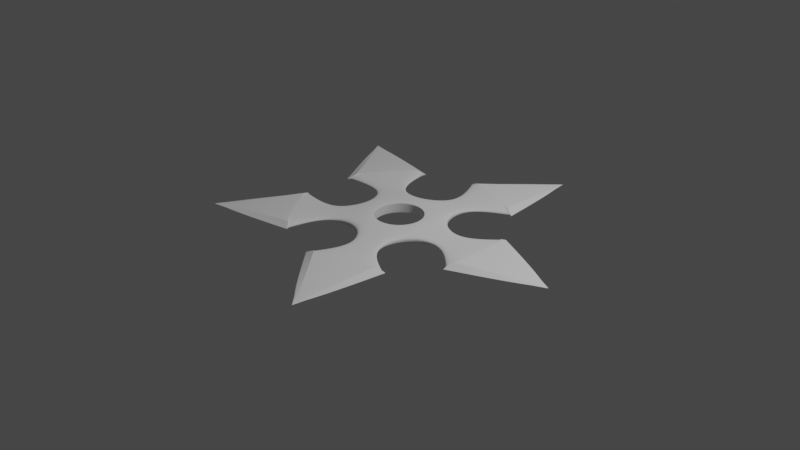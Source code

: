 # Source: shuriken-2.blend  (saved by Blender 2.83.20; exported with 4.5.12 LTS)
import bpy
from mathutils import Matrix  # noqa: F401  (used for matrix-valued properties, if any)

bpy.ops.wm.read_factory_settings(use_empty=True)
scene = bpy.context.scene
scene.name = 'Scene'

# ---- collections
col_collection = bpy.data.collections.new('Collection'); scene.collection.children.link(col_collection)

# ---- node groups
ng_auto_smooth = bpy.data.node_groups.new('Auto Smooth', 'GeometryNodeTree')
_s = ng_auto_smooth.interface.new_socket(name='Geometry', in_out='OUTPUT', socket_type='NodeSocketGeometry')
_s = ng_auto_smooth.interface.new_socket(name='Geometry', in_out='INPUT', socket_type='NodeSocketGeometry')
_s = ng_auto_smooth.interface.new_socket(name='Angle', in_out='INPUT', socket_type='NodeSocketFloat')
_s.subtype = 'ANGLE'
_s.min_value = 0.0
_s.max_value = 3.142
ng_auto_smooth.is_modifier = True
_N = ng_auto_smooth.nodes; _L = ng_auto_smooth.links
n0 = _N.new('NodeGroupOutput'); n0.name = 'Group Output'; n0.location = (480, -100)
n1 = _N.new('NodeGroupInput'); n1.name = 'Group Input'; n1.location = (-420, -300)
n2 = _N.new('NodeGroupInput'); n2.name = 'Group Input.001'; n2.location = (-60, -100)
n3 = _N.new('GeometryNodeSetShadeSmooth'); n3.name = 'Set Shade Smooth'; n3.location = (120, -100)
n3.domain = 'EDGE'
n4 = _N.new('GeometryNodeSetShadeSmooth'); n4.name = 'Set Shade Smooth.001'; n4.location = (300, -100)
n5 = _N.new('GeometryNodeInputMeshEdgeAngle'); n5.name = 'Edge Angle'; n5.location = (-420, -220)
n6 = _N.new('GeometryNodeInputEdgeSmooth'); n6.name = 'Is Edge Smooth'; n6.location = (-60, -160)
n7 = _N.new('GeometryNodeInputShadeSmooth'); n7.name = 'Is Face Smooth'; n7.location = (-240, -340)
n8 = _N.new('FunctionNodeBooleanMath'); n8.name = 'Boolean Math'; n8.location = (-60, -220)
n9 = _N.new('FunctionNodeCompare'); n9.name = 'Compare'; n9.location = (-240, -180)
n9.operation = 'LESS_EQUAL'
_L.new(n5.outputs[0], n9.inputs[0])
_L.new(n4.outputs[0], n0.inputs[0])
_L.new(n1.outputs[1], n9.inputs[1])
_L.new(n9.outputs[0], n8.inputs[0])
_L.new(n7.outputs[0], n8.inputs[1])
_L.new(n2.outputs[0], n3.inputs[0])
_L.new(n6.outputs[0], n3.inputs[1])
_L.new(n3.outputs[0], n4.inputs[0])
_L.new(n8.outputs[0], n3.inputs[2])
n0.is_active_output = True

# ---- world
world_world = bpy.data.worlds.new('World'); scene.world = world_world
world_world.use_nodes = True; world_world.node_tree.nodes.clear()
_N = world_world.node_tree.nodes; _L = world_world.node_tree.links
n0 = _N.new('ShaderNodeOutputWorld'); n0.name = 'World Output'; n0.location = (300, 300)
n1 = _N.new('ShaderNodeBackground'); n1.name = 'Background'; n1.location = (10, 300)
n1.inputs[0].default_value = (0.05088, 0.05088, 0.05088, 1.0)
_L.new(n1.outputs[0], n0.inputs[0])
n0.is_active_output = True
world_world.color = (0.05088, 0.05088, 0.05088)
world_world.use_sun_shadow = False
world_world.sun_shadow_jitter_overblur = 0.0

# ---- cameras
cam_camera = bpy.data.cameras.new('Camera')
cam_camera.clip_end = 100.0
cam_camera.ortho_scale = 7.314

# ---- lights
light_light = bpy.data.lights.new('Light', 'POINT')
light_light.transmission_factor = 0.0
light_light.energy = 1000.0
light_light.shadow_soft_size = 0.1
light_light.shadow_maximum_resolution = 0.006
light_light.use_absolute_resolution = True

# ---- meshes
me_cylinder = bpy.data.meshes.new('Cylinder')
me_cylinder.from_pydata([(0.7098, 0.07056, 0.01329), (0.7098, 0.07056, -0.01329), (0.3525, 0.000191, -0.05721), (0.3525, 0.000191, 0.05721), (0.3524, 0.2563, -0.05846), (0.3524, 0.2563, 0.05846), (1.062, 0.3396, -0.04573), (1.062, 0.3396, 0.04573), (1.116, 0.0006063, -0.04573), (1.116, 0.0006063, 0.04573), (1.062, -0.3384, -0.04573), (1.062, -0.3384, 0.04573), (1.875, 0.005015, 0.002933), (1.875, 0.005015, -0.002933), (1.878, 0.001018, -0.002933), (1.878, 0.001018, 0.002933), (1.875, -0.002983, -0.002933), (1.875, -0.002983, 0.002933), (0.3524, 0.2563, 0.0), (1.057, 0.4339, 0.0), (1.057, -0.4328, 0.0), (1.986, 0.009388, 0.0), (1.99, 0.001078, 0.0), (1.986, -0.007236, 0.0), (0.7099, -0.0698, -0.01329), (0.7099, -0.0698, 0.01329), (0.7158, 0.0003832, -0.01314), (0.7158, 0.0003832, 0.01314), (0.7069, -0.08024, 0.0), (0.7068, 0.08099, 0.0), (1.047, 0.3301, -0.04454), (1.047, -0.3289, 0.04454), (1.047, 0.3301, 0.04454), (1.099, 0.000597, 0.04453), (1.043, 0.4213, 0.0), (1.047, -0.3289, -0.04454), (1.099, 0.000597, -0.04453), (1.043, -0.4203, 0.0), (1.075, -0.3338, 0.04514), (1.128, 0.0006129, 0.04514), (1.075, 0.335, -0.04514), (1.128, 0.0006129, -0.04514), (1.075, -0.3338, -0.04514), (1.075, 0.335, 0.04514), (1.072, 0.428, 0.0), (1.072, -0.427, 0.0), (0.1522, 0.6969, 0.01329), (0.1522, 0.6969, -0.01329), (0.1088, 0.3353, -0.05721), (0.1088, 0.3353, 0.05721), (-0.1349, 0.4143, -0.05846), (-0.1349, 0.4143, 0.05846), (0.005176, 1.115, -0.04573), (0.005176, 1.115, 0.04573), (0.3442, 1.061, -0.04573), (0.3442, 1.061, 0.04573), (0.6501, 0.9057, -0.04573), (0.6501, 0.9057, 0.04573), (0.5748, 1.785, 0.002933), (0.5748, 1.785, -0.002933), (0.5795, 1.787, -0.002933), (0.5795, 1.787, 0.002933), (0.5824, 1.783, -0.002933), (0.5824, 1.783, 0.002933), (-0.1349, 0.4143, 0.0), (-0.0861, 1.139, 0.0), (0.7383, 0.8716, 0.0), (0.6048, 1.892, 0.0), (0.6139, 1.893, 0.0), (0.6206, 1.887, 0.0), (0.2857, 0.6536, -0.01329), (0.2857, 0.6536, 0.01329), (0.2208, 0.6809, -0.01314), (0.2208, 0.6809, 0.01314), (0.2948, 0.6475, 0.0), (0.1414, 0.6973, 0.0), (0.009589, 1.098, -0.04454), (0.6365, 0.8944, 0.04454), (0.009589, 1.098, 0.04454), (0.3391, 1.045, 0.04453), (-0.07854, 1.122, 0.0), (0.6365, 0.8944, -0.04454), (0.3391, 1.045, -0.04453), (0.722, 0.862, 0.0), (0.6497, 0.9194, 0.04514), (0.348, 1.073, 0.04514), (0.01356, 1.126, -0.04514), (0.348, 1.073, -0.04514), (0.6497, 0.9194, -0.04514), (0.01356, 1.126, 0.04514), (-0.07588, 1.152, 0.0), (0.7374, 0.8878, 0.0), (-0.6157, 0.3601, 0.01329), (-0.6157, 0.3601, -0.01329), (-0.2853, 0.2071, -0.05721), (-0.2853, 0.2071, 0.05721), (-0.4357, -0.0002362, -0.05846), (-0.4357, -0.0002362, 0.05846), (-1.059, 0.3494, -0.04573), (-1.059, 0.3494, 0.04573), (-0.903, 0.6553, -0.04573), (-0.903, 0.6553, 0.04573), (-0.6605, 0.8982, -0.04573), (-0.6605, 0.8982, 0.04573), (-1.52, 1.098, 0.002933), (-1.52, 1.098, -0.002933), (-1.52, 1.103, -0.002933), (-1.52, 1.103, 0.002933), (-1.515, 1.105, -0.002933), (-1.515, 1.105, 0.002933), (-0.4357, -0.0002362, 0.0), (-1.11, 0.2701, 0.0), (-0.6008, 0.9715, 0.0), (-1.612, 1.16, 0.0), (-1.611, 1.169, 0.0), (-1.603, 1.173, 0.0), (-0.5333, 0.4737, -0.01329), (-0.5333, 0.4737, 0.01329), (-0.5793, 0.4204, -0.01314), (-0.5793, 0.4204, 0.01314), (-0.5247, 0.4804, 0.0), (-0.6194, 0.3499, 0.0), (-1.041, 0.3483, -0.04454), (-0.6539, 0.8817, 0.04454), (-1.041, 0.3483, 0.04454), (-0.8895, 0.6455, 0.04453), (-1.091, 0.2719, 0.0), (-0.6539, 0.8817, -0.04454), (-0.8895, 0.6455, -0.04453), (-0.5967, 0.9531, 0.0), (-0.6736, 0.902, 0.04514), (-0.9129, 0.6625, 0.04514), (-1.066, 0.3608, -0.04514), (-0.9129, 0.6625, -0.04514), (-0.6736, 0.902, -0.04514), (-1.066, 0.3608, 0.04514), (-1.119, 0.2837, 0.0), (-0.6164, 0.9756, 0.0), (-0.5328, -0.4743, 0.01329), (-0.5328, -0.4743, -0.01329), (-0.2851, -0.2074, -0.05721), (-0.2851, -0.2074, 0.05721), (-0.1344, -0.4145, -0.05846), (-0.1344, -0.4145, 0.05846), (-0.6595, -0.8989, -0.04573), (-0.6595, -0.8989, 0.04573), (-0.9023, -0.6563, -0.04573), (-0.9023, -0.6563, 0.04573), (-1.058, -0.3506, -0.04573), (-1.058, -0.3506, 0.04573), (-1.514, -1.106, 0.002933), (-1.514, -1.106, -0.002933), (-1.519, -1.105, -0.002933), (-1.519, -1.105, 0.002933), (-1.519, -1.1, -0.002933), (-1.519, -1.1, 0.002933), (-0.1344, -0.4145, 0.0), (-0.5998, -0.9721, 0.0), (-1.11, -0.2712, 0.0), (-1.601, -1.175, 0.0), (-1.609, -1.171, 0.0), (-1.611, -1.162, 0.0), (-0.6153, -0.3608, -0.01329), (-0.6153, -0.3608, 0.01329), (-0.5789, -0.421, -0.01314), (-0.5789, -0.421, 0.01314), (-0.6191, -0.3506, 0.0), (-0.5242, -0.481, 0.0), (-0.6529, -0.8824, -0.04454), (-1.041, -0.3494, 0.04454), (-0.6529, -0.8824, 0.04454), (-0.8888, -0.6465, 0.04453), (-0.5958, -0.9536, 0.0), (-1.041, -0.3494, -0.04454), (-0.8888, -0.6465, -0.04453), (-1.091, -0.273, 0.0), (-1.066, -0.3619, 0.04514), (-0.9122, -0.6635, 0.04514), (-0.6727, -0.9028, -0.04514), (-0.9122, -0.6635, -0.04514), (-1.066, -0.3619, -0.04514), (-0.6727, -0.9028, 0.04514), (-0.6155, -0.9762, 0.0), (-1.118, -0.2848, 0.0), (0.2864, -0.6533, 0.01329), (0.2864, -0.6533, -0.01329), (0.1091, -0.3352, -0.05721), (0.1091, -0.3352, 0.05721), (0.3526, -0.2559, -0.05846), (0.3526, -0.2559, 0.05846), (0.6511, -0.905, -0.04573), (0.6511, -0.905, 0.04573), (0.3454, -1.061, -0.04573), (0.3454, -1.061, 0.04573), (0.006387, -1.115, -0.04573), (0.006387, -1.115, 0.04573), (0.5843, -1.782, 0.002933), (0.5843, -1.782, -0.002933), (0.5814, -1.786, -0.002933), (0.5814, -1.786, 0.002933), (0.5767, -1.785, -0.002933), (0.5767, -1.785, 0.002933), (0.3526, -0.2559, 0.0), (0.7391, -0.8709, 0.0), (-0.08499, -1.139, 0.0), (0.6227, -1.886, 0.0), (0.616, -1.892, 0.0), (0.6069, -1.891, 0.0), (0.153, -0.6967, -0.01329), (0.153, -0.6967, 0.01329), (0.2216, -0.6806, -0.01314), (0.2216, -0.6806, 0.01314), (0.1421, -0.6971, 0.0), (0.2954, -0.6472, 0.0), (0.6374, -0.8937, -0.04454), (0.01078, -1.098, 0.04454), (0.6374, -0.8937, 0.04454), (0.3402, -1.045, 0.04453), (0.7228, -0.8613, 0.0), (0.01078, -1.098, -0.04454), (0.3402, -1.045, -0.04453), (-0.07745, -1.122, 0.0), (0.01478, -1.126, 0.04514), (0.3492, -1.073, 0.04514), (0.6507, -0.9187, -0.04514), (0.3492, -1.073, -0.04514), (0.01478, -1.126, -0.04514), (0.6507, -0.9187, 0.04514), (0.7382, -0.887, 0.0), (-0.07476, -1.152, 0.0), (0.2185, 0.159, -0.04936), (0.2263, 0.1646, -0.05846), (0.2208, 0.1606, -0.05579), (0.2263, 0.1646, 0.05846), (0.2185, 0.159, 0.04936), (0.2208, 0.1606, 0.05579), (0.2798, 0.0001516, -0.05831), (0.2702, 0.0001464, -0.04936), (0.273, 0.0001479, -0.05575), (0.2702, 0.0001464, 0.04936), (0.2798, 0.0001516, 0.05831), (0.273, 0.0001479, 0.05575), (-0.08365, 0.257, -0.04936), (-0.08661, 0.2661, -0.05846), (-0.08452, 0.2596, -0.05579), (-0.08661, 0.2661, 0.05846), (-0.08365, 0.257, 0.04936), (-0.08452, 0.2596, 0.05579), (0.08632, 0.2662, -0.05831), (0.08337, 0.2571, -0.04936), (0.08423, 0.2597, -0.05575), (0.08337, 0.2571, 0.04936), (0.08632, 0.2662, 0.05831), (0.08423, 0.2597, 0.05575), (-0.2702, -0.0001464, -0.04936), (-0.2798, -0.0001516, -0.05846), (-0.273, -0.0001479, -0.05579), (-0.2798, -0.0001516, 0.05846), (-0.2702, -0.0001464, 0.04936), (-0.273, -0.0001479, 0.05579), (-0.2265, 0.1643, -0.05831), (-0.2187, 0.1587, -0.04936), (-0.221, 0.1604, -0.05575), (-0.2187, 0.1587, 0.04936), (-0.2265, 0.1643, 0.05831), (-0.221, 0.1604, 0.05575), (-0.08337, -0.2571, -0.04936), (-0.08632, -0.2662, -0.05846), (-0.08423, -0.2597, -0.05579), (-0.08632, -0.2662, 0.05846), (-0.08337, -0.2571, 0.04936), (-0.08423, -0.2597, 0.05579), (-0.2263, -0.1646, -0.05831), (-0.2185, -0.159, -0.04936), (-0.2208, -0.1606, -0.05575), (-0.2185, -0.159, 0.04936), (-0.2263, -0.1646, 0.05831), (-0.2208, -0.1606, 0.05575), (0.2265, -0.1643, -0.05846), (0.2187, -0.1587, -0.04936), (0.221, -0.1604, -0.05579), (0.2187, -0.1587, 0.04936), (0.2265, -0.1643, 0.05846), (0.221, -0.1604, 0.05579), (0.08661, -0.2661, -0.05831), (0.08365, -0.257, -0.04936), (0.08452, -0.2596, -0.05575), (0.08365, -0.257, 0.04936), (0.08661, -0.2661, 0.05831), (0.08452, -0.2596, 0.05575)], [], [(34, 32, 7, 19), (41, 40, 13, 14), (39, 38, 17, 15), (28, 25, 189, 202), (32, 33, 9, 7), (35, 36, 8, 10), (2, 4, 1, 26), (231, 248, 48, 4), (33, 31, 11, 9), (249, 251, 246, 242), (240, 282, 189, 3), (252, 233, 5, 49), (21, 12, 15, 22), (22, 15, 17, 23), (45, 42, 16, 23), (42, 41, 14, 16), (43, 39, 15, 12), (44, 43, 12, 21), (40, 44, 21, 13), (38, 45, 23, 17), (14, 22, 23, 16), (13, 21, 22, 14), (24, 28, 202, 188), (30, 34, 19, 6), (36, 30, 6, 8), (4, 18, 29, 1), (35, 37, 28, 24), (3, 189, 25, 27), (188, 2, 26, 24), (5, 3, 27, 0), (37, 31, 25, 28), (18, 5, 0, 29), (20, 11, 31, 37), (10, 20, 37, 35), (26, 1, 30, 36), (1, 29, 34, 30), (27, 25, 31, 33), (24, 26, 36, 35), (0, 27, 33, 32), (29, 0, 32, 34), (11, 20, 45, 38), (6, 19, 44, 40), (19, 7, 43, 44), (7, 9, 39, 43), (10, 8, 41, 42), (20, 10, 42, 45), (9, 11, 38, 39), (8, 6, 40, 41), (80, 78, 53, 65), (87, 86, 59, 60), (85, 84, 63, 61), (74, 71, 5, 18), (78, 79, 55, 53), (81, 82, 54, 56), (48, 50, 47, 72), (243, 260, 94, 50), (79, 77, 57, 55), (279, 281, 239, 237), (230, 234, 251, 249), (264, 245, 51, 95), (67, 58, 61, 68), (68, 61, 63, 69), (91, 88, 62, 69), (88, 87, 60, 62), (89, 85, 61, 58), (90, 89, 58, 67), (86, 90, 67, 59), (84, 91, 69, 63), (60, 68, 69, 62), (59, 67, 68, 60), (70, 74, 18, 4), (76, 80, 65, 52), (82, 76, 52, 54), (50, 64, 75, 47), (81, 83, 74, 70), (49, 5, 71, 73), (4, 48, 72, 70), (51, 49, 73, 46), (83, 77, 71, 74), (64, 51, 46, 75), (66, 57, 77, 83), (56, 66, 83, 81), (72, 47, 76, 82), (47, 75, 80, 76), (73, 71, 77, 79), (70, 72, 82, 81), (46, 73, 79, 78), (75, 46, 78, 80), (57, 66, 91, 84), (52, 65, 90, 86), (65, 53, 89, 90), (53, 55, 85, 89), (56, 54, 87, 88), (66, 56, 88, 91), (55, 57, 84, 85), (54, 52, 86, 87), (126, 124, 99, 111), (133, 132, 105, 106), (131, 130, 109, 107), (120, 117, 51, 64), (124, 125, 101, 99), (127, 128, 100, 102), (94, 96, 93, 118), (255, 272, 140, 96), (125, 123, 103, 101), (261, 263, 258, 254), (242, 246, 263, 261), (276, 257, 97, 141), (113, 104, 107, 114), (114, 107, 109, 115), (137, 134, 108, 115), (134, 133, 106, 108), (135, 131, 107, 104), (136, 135, 104, 113), (132, 136, 113, 105), (130, 137, 115, 109), (106, 114, 115, 108), (105, 113, 114, 106), (116, 120, 64, 50), (122, 126, 111, 98), (128, 122, 98, 100), (96, 110, 121, 93), (127, 129, 120, 116), (95, 51, 117, 119), (50, 94, 118, 116), (97, 95, 119, 92), (129, 123, 117, 120), (110, 97, 92, 121), (112, 103, 123, 129), (102, 112, 129, 127), (118, 93, 122, 128), (93, 121, 126, 122), (119, 117, 123, 125), (116, 118, 128, 127), (92, 119, 125, 124), (121, 92, 124, 126), (103, 112, 137, 130), (98, 111, 136, 132), (111, 99, 135, 136), (99, 101, 131, 135), (102, 100, 133, 134), (112, 102, 134, 137), (101, 103, 130, 131), (100, 98, 132, 133), (172, 170, 145, 157), (179, 178, 151, 152), (177, 176, 155, 153), (166, 163, 97, 110), (170, 171, 147, 145), (173, 174, 146, 148), (140, 142, 139, 164), (267, 284, 186, 142), (171, 169, 149, 147), (273, 275, 270, 266), (254, 258, 275, 273), (288, 269, 143, 187), (159, 150, 153, 160), (160, 153, 155, 161), (183, 180, 154, 161), (180, 179, 152, 154), (181, 177, 153, 150), (182, 181, 150, 159), (178, 182, 159, 151), (176, 183, 161, 155), (152, 160, 161, 154), (151, 159, 160, 152), (162, 166, 110, 96), (168, 172, 157, 144), (174, 168, 144, 146), (142, 156, 167, 139), (173, 175, 166, 162), (141, 97, 163, 165), (96, 140, 164, 162), (143, 141, 165, 138), (175, 169, 163, 166), (156, 143, 138, 167), (158, 149, 169, 175), (148, 158, 175, 173), (164, 139, 168, 174), (139, 167, 172, 168), (165, 163, 169, 171), (162, 164, 174, 173), (138, 165, 171, 170), (167, 138, 170, 172), (149, 158, 183, 176), (144, 157, 182, 178), (157, 145, 181, 182), (145, 147, 177, 181), (148, 146, 179, 180), (158, 148, 180, 183), (147, 149, 176, 177), (146, 144, 178, 179), (218, 216, 191, 203), (225, 224, 197, 198), (223, 222, 201, 199), (212, 209, 143, 156), (216, 217, 193, 191), (219, 220, 192, 194), (186, 188, 185, 210), (285, 287, 281, 279), (217, 215, 195, 193), (284, 278, 188, 186), (266, 270, 287, 285), (205, 196, 199, 206), (206, 199, 201, 207), (229, 226, 200, 207), (226, 225, 198, 200), (227, 223, 199, 196), (228, 227, 196, 205), (224, 228, 205, 197), (222, 229, 207, 201), (198, 206, 207, 200), (197, 205, 206, 198), (208, 212, 156, 142), (214, 218, 203, 190), (220, 214, 190, 192), (188, 202, 213, 185), (219, 221, 212, 208), (187, 143, 209, 211), (142, 186, 210, 208), (189, 187, 211, 184), (221, 215, 209, 212), (202, 189, 184, 213), (204, 195, 215, 221), (194, 204, 221, 219), (210, 185, 214, 220), (185, 213, 218, 214), (211, 209, 215, 217), (208, 210, 220, 219), (184, 211, 217, 216), (213, 184, 216, 218), (195, 204, 229, 222), (190, 203, 228, 224), (203, 191, 227, 228), (191, 193, 223, 227), (194, 192, 225, 226), (204, 194, 226, 229), (193, 195, 222, 223), (192, 190, 224, 225), (248, 243, 50, 48), (245, 252, 49, 51), (260, 255, 96, 94), (257, 264, 95, 97), (272, 267, 142, 140), (269, 276, 141, 143), (282, 288, 187, 189), (278, 236, 2, 188), (236, 231, 4, 2), (233, 240, 3, 5), (231, 236, 238, 232), (232, 238, 237, 230), (240, 233, 235, 241), (241, 235, 234, 239), (236, 278, 280, 238), (238, 280, 279, 237), (282, 240, 241, 283), (283, 241, 239, 281), (243, 248, 250, 244), (244, 250, 249, 242), (252, 245, 247, 253), (253, 247, 246, 251), (248, 231, 232, 250), (250, 232, 230, 249), (233, 252, 253, 235), (235, 253, 251, 234), (255, 260, 262, 256), (256, 262, 261, 254), (264, 257, 259, 265), (265, 259, 258, 263), (260, 243, 244, 262), (262, 244, 242, 261), (245, 264, 265, 247), (247, 265, 263, 246), (267, 272, 274, 268), (268, 274, 273, 266), (276, 269, 271, 277), (277, 271, 270, 275), (272, 255, 256, 274), (274, 256, 254, 273), (257, 276, 277, 259), (259, 277, 275, 258), (278, 284, 286, 280), (280, 286, 285, 279), (288, 282, 283, 289), (289, 283, 281, 287), (284, 267, 268, 286), (286, 268, 266, 285), (269, 288, 289, 271), (271, 289, 287, 270), (237, 239, 234, 230)])
me_cylinder.polygons.foreach_set('use_smooth', [True] * 290)
_k = set([(6, 19), (6, 40), (7, 19), (7, 43), (10, 20), (10, 42), (11, 38), (12, 15), (12, 43), (13, 40), (14, 22), (15, 17), (15, 22), (16, 42), (17, 38), (19, 44), (20, 45), (21, 44), (23, 45), (52, 65), (52, 86), (53, 65), (53, 89), (56, 66), (56, 88), (57, 84), (58, 61), (58, 89), (59, 86), (60, 68), (61, 63), (61, 68), (62, 88), (63, 84), (65, 90), (66, 91), (67, 90), (69, 91), (98, 111), (98, 132), (99, 111), (99, 135), (102, 112), (102, 134), (103, 130), (104, 107), (104, 135), (105, 132), (106, 114), (107, 109), (107, 114), (108, 134), (109, 130), (111, 136), (112, 137), (113, 136), (115, 137), (144, 157), (144, 178), (145, 157), (145, 181), (148, 158), (148, 180), (149, 176), (150, 153), (150, 181), (151, 178), (152, 160), (153, 155), (153, 160), (154, 180), (155, 176), (157, 182), (158, 183), (159, 182), (161, 183), (190, 203), (190, 224), (191, 203), (191, 227), (194, 204), (194, 226), (195, 222), (196, 199), (196, 227), (197, 224), (198, 206), (199, 201), (199, 206), (200, 226), (201, 222), (203, 228), (204, 229), (205, 228), (207, 229)])
me_cylinder.attributes.new('sharp_edge', 'BOOLEAN', 'EDGE').data.foreach_set('value', [ (min(e.vertices), max(e.vertices)) in _k for e in me_cylinder.edges])
_k = {(6, 19): 1.0, (17, 38): 1.0, (10, 20): 1.0, (12, 15): 1.0, (15, 17): 1.0, (13, 40): 1.0, (16, 42): 1.0, (7, 43): 1.0, (7, 19): 1.0, (11, 20): 1.0, (15, 22): 1.0, (21, 44): 1.0, (23, 45): 1.0, (11, 38): 1.0, (6, 40): 1.0, (10, 42): 1.0, (12, 43): 1.0, (19, 44): 1.0, (20, 45): 1.0, (52, 65): 1.0, (63, 84): 1.0, (56, 66): 1.0, (58, 61): 1.0, (61, 63): 1.0, (59, 86): 1.0, (62, 88): 1.0, (53, 89): 1.0, (53, 65): 1.0, (57, 66): 1.0, (61, 68): 1.0, (67, 90): 1.0, (69, 91): 1.0, (57, 84): 1.0, (52, 86): 1.0, (56, 88): 1.0, (58, 89): 1.0, (65, 90): 1.0, (66, 91): 1.0, (98, 111): 1.0, (109, 130): 1.0, (102, 112): 1.0, (104, 107): 1.0, (107, 109): 1.0, (105, 132): 1.0, (108, 134): 1.0, (99, 135): 1.0, (99, 111): 1.0, (103, 112): 1.0, (107, 114): 1.0, (113, 136): 1.0, (115, 137): 1.0, (103, 130): 1.0, (98, 132): 1.0, (102, 134): 1.0, (104, 135): 1.0, (111, 136): 1.0, (112, 137): 1.0, (144, 157): 1.0, (155, 176): 1.0, (148, 158): 1.0, (150, 153): 1.0, (153, 155): 1.0, (151, 178): 1.0, (154, 180): 1.0, (145, 181): 1.0, (145, 157): 1.0, (149, 158): 1.0, (153, 160): 1.0, (159, 182): 1.0, (161, 183): 1.0, (149, 176): 1.0, (144, 178): 1.0, (148, 180): 1.0, (150, 181): 1.0, (157, 182): 1.0, (158, 183): 1.0, (190, 203): 1.0, (201, 222): 1.0, (194, 204): 1.0, (196, 199): 1.0, (199, 201): 1.0, (197, 224): 1.0, (200, 226): 1.0, (191, 227): 1.0, (191, 203): 1.0, (195, 204): 1.0, (199, 206): 1.0, (205, 228): 1.0, (207, 229): 1.0, (195, 222): 1.0, (190, 224): 1.0, (194, 226): 1.0, (196, 227): 1.0, (203, 228): 1.0, (204, 229): 1.0}
me_cylinder.attributes.new('crease_edge', 'FLOAT', 'EDGE').data.foreach_set('value', [_k.get((min(e.vertices), max(e.vertices)), 0.0) for e in me_cylinder.edges])
_uv = me_cylinder.uv_layers.new(name='UVMap')
_uv.uv.foreach_set('vector', [0.7509, 0.75, 0.7509, 1.0, 0.75, 1.0, 0.75, 0.75, 0.9783, 0.1758, 0.99, 0.25, 0.99, 0.25, 0.9783, 0.1758, 0.4783, 0.1758, 0.4442, 0.1089, 0.4442, 0.1089, 0.4783, 0.1758, 0.625, 0.75, 0.625, 1.0, 0.6, 1.0, 0.6, 0.75, 0.4898, 0.2514, 0.4756, 0.1767, 0.4783, 0.1758, 0.49, 0.25, 0.9432, 0.108, 0.9756, 0.1767, 0.9783, 0.1758, 0.9442, 0.1089, 0.8352, 0.2223, 0.9783, 0.3242, 0.9841, 0.2871, 0.9067, 0.1991, 0.7987, 0.183, 0.8214, 0.2268, 0.8352, 0.2223, 0.8911, 0.05584, 0.4756, 0.1767, 0.4432, 0.108, 0.4442, 0.1089, 0.4783, 0.1758, 0.0, 0.0, 0.0, 0.0, 0.0, 0.0, 0.0, 0.0, 0.3214, 0.2268, 0.2987, 0.183, 0.3911, 0.05584, 0.3352, 0.2223, 0.3214, 0.2268, 0.2987, 0.183, 0.3911, 0.05584, 0.3352, 0.2223, 0.75, 0.75, 0.75, 1.0, 0.7, 1.0, 0.7, 0.75, 0.7, 0.75, 0.7, 1.0, 0.65, 1.0, 0.65, 0.75, 0.65, 0.75, 0.65, 0.5, 0.65, 0.5, 0.65, 0.75, 0.9442, 0.1089, 0.9783, 0.1758, 0.9783, 0.1758, 0.9442, 0.1089, 0.49, 0.25, 0.4783, 0.1758, 0.4783, 0.1758, 0.49, 0.25, 0.75, 0.75, 0.75, 1.0, 0.75, 1.0, 0.75, 0.75, 0.75, 0.5, 0.75, 0.75, 0.75, 0.75, 0.75, 0.5, 0.65, 1.0, 0.65, 0.75, 0.65, 0.75, 0.65, 1.0, 0.7, 0.5, 0.7, 0.75, 0.65, 0.75, 0.65, 0.5, 0.75, 0.5, 0.75, 0.75, 0.7, 0.75, 0.7, 0.5, 0.625, 0.5, 0.625, 0.75, 0.6, 0.75, 0.6, 0.5, 0.7509, 0.5, 0.7509, 0.75, 0.75, 0.75, 0.75, 0.5, 0.9756, 0.1767, 0.9898, 0.2514, 0.99, 0.25, 0.9783, 0.1758, 0.8, 0.5, 0.8, 0.75, 0.775, 0.75, 0.775, 0.5, 0.6491, 0.5, 0.6491, 0.75, 0.625, 0.75, 0.625, 0.5, 0.3352, 0.2223, 0.3911, 0.05584, 0.4176, 0.08238, 0.4067, 0.1991, 0.8911, 0.05584, 0.8352, 0.2223, 0.9067, 0.1991, 0.9176, 0.08238, 0.4783, 0.3242, 0.3352, 0.2223, 0.4067, 0.1991, 0.4841, 0.2871, 0.6491, 0.75, 0.6491, 1.0, 0.625, 1.0, 0.625, 0.75, 0.8, 0.75, 0.8, 1.0, 0.775, 1.0, 0.775, 0.75, 0.65, 0.75, 0.65, 1.0, 0.6491, 1.0, 0.6491, 0.75, 0.65, 0.5, 0.65, 0.75, 0.6491, 0.75, 0.6491, 0.5, 0.9067, 0.1991, 0.9841, 0.2871, 0.9898, 0.2514, 0.9756, 0.1767, 0.775, 0.5, 0.775, 0.75, 0.7509, 0.75, 0.7509, 0.5, 0.4067, 0.1991, 0.4176, 0.08238, 0.4432, 0.108, 0.4756, 0.1767, 0.9176, 0.08238, 0.9067, 0.1991, 0.9756, 0.1767, 0.9432, 0.108, 0.4841, 0.2871, 0.4067, 0.1991, 0.4756, 0.1767, 0.4898, 0.2514, 0.775, 0.75, 0.775, 1.0, 0.7509, 1.0, 0.7509, 0.75, 0.65, 1.0, 0.65, 0.75, 0.65, 0.75, 0.65, 1.0, 0.75, 0.5, 0.75, 0.75, 0.75, 0.75, 0.75, 0.5, 0.75, 0.75, 0.75, 1.0, 0.75, 1.0, 0.75, 0.75, 0.49, 0.25, 0.4783, 0.1758, 0.4783, 0.1758, 0.49, 0.25, 0.9442, 0.1089, 0.9783, 0.1758, 0.9783, 0.1758, 0.9442, 0.1089, 0.65, 0.75, 0.65, 0.5, 0.65, 0.5, 0.65, 0.75, 0.4783, 0.1758, 0.4442, 0.1089, 0.4442, 0.1089, 0.4783, 0.1758, 0.9783, 0.1758, 0.99, 0.25, 0.99, 0.25, 0.9783, 0.1758, 0.7509, 0.75, 0.7509, 1.0, 0.75, 1.0, 0.75, 0.75, 0.9783, 0.1758, 0.99, 0.25, 0.99, 0.25, 0.9783, 0.1758, 0.4783, 0.1758, 0.4442, 0.1089, 0.4442, 0.1089, 0.4783, 0.1758, 0.625, 0.75, 0.625, 1.0, 0.6, 1.0, 0.6, 0.75, 0.4898, 0.2514, 0.4756, 0.1767, 0.4783, 0.1758, 0.49, 0.25, 0.9432, 0.108, 0.9756, 0.1767, 0.9783, 0.1758, 0.9442, 0.1089, 0.8352, 0.2223, 0.9783, 0.3242, 0.9841, 0.2871, 0.9067, 0.1991, 0.7987, 0.183, 0.8214, 0.2268, 0.8352, 0.2223, 0.8911, 0.05584, 0.4756, 0.1767, 0.4432, 0.108, 0.4442, 0.1089, 0.4783, 0.1758, 0.0, 0.0, 0.0, 0.0, 0.0, 0.0, 0.0, 0.0, 0.0, 0.0, 0.0, 0.0, 0.0, 0.0, 0.0, 0.0, 0.3214, 0.2268, 0.2987, 0.183, 0.3911, 0.05584, 0.3352, 0.2223, 0.75, 0.75, 0.75, 1.0, 0.7, 1.0, 0.7, 0.75, 0.7, 0.75, 0.7, 1.0, 0.65, 1.0, 0.65, 0.75, 0.65, 0.75, 0.65, 0.5, 0.65, 0.5, 0.65, 0.75, 0.9442, 0.1089, 0.9783, 0.1758, 0.9783, 0.1758, 0.9442, 0.1089, 0.49, 0.25, 0.4783, 0.1758, 0.4783, 0.1758, 0.49, 0.25, 0.75, 0.75, 0.75, 1.0, 0.75, 1.0, 0.75, 0.75, 0.75, 0.5, 0.75, 0.75, 0.75, 0.75, 0.75, 0.5, 0.65, 1.0, 0.65, 0.75, 0.65, 0.75, 0.65, 1.0, 0.7, 0.5, 0.7, 0.75, 0.65, 0.75, 0.65, 0.5, 0.75, 0.5, 0.75, 0.75, 0.7, 0.75, 0.7, 0.5, 0.625, 0.5, 0.625, 0.75, 0.6, 0.75, 0.6, 0.5, 0.7509, 0.5, 0.7509, 0.75, 0.75, 0.75, 0.75, 0.5, 0.9756, 0.1767, 0.9898, 0.2514, 0.99, 0.25, 0.9783, 0.1758, 0.8, 0.5, 0.8, 0.75, 0.775, 0.75, 0.775, 0.5, 0.6491, 0.5, 0.6491, 0.75, 0.625, 0.75, 0.625, 0.5, 0.3352, 0.2223, 0.3911, 0.05584, 0.4176, 0.08238, 0.4067, 0.1991, 0.8911, 0.05584, 0.8352, 0.2223, 0.9067, 0.1991, 0.9176, 0.08238, 0.4783, 0.3242, 0.3352, 0.2223, 0.4067, 0.1991, 0.4841, 0.2871, 0.6491, 0.75, 0.6491, 1.0, 0.625, 1.0, 0.625, 0.75, 0.8, 0.75, 0.8, 1.0, 0.775, 1.0, 0.775, 0.75, 0.65, 0.75, 0.65, 1.0, 0.6491, 1.0, 0.6491, 0.75, 0.65, 0.5, 0.65, 0.75, 0.6491, 0.75, 0.6491, 0.5, 0.9067, 0.1991, 0.9841, 0.2871, 0.9898, 0.2514, 0.9756, 0.1767, 0.775, 0.5, 0.775, 0.75, 0.7509, 0.75, 0.7509, 0.5, 0.4067, 0.1991, 0.4176, 0.08238, 0.4432, 0.108, 0.4756, 0.1767, 0.9176, 0.08238, 0.9067, 0.1991, 0.9756, 0.1767, 0.9432, 0.108, 0.4841, 0.2871, 0.4067, 0.1991, 0.4756, 0.1767, 0.4898, 0.2514, 0.775, 0.75, 0.775, 1.0, 0.7509, 1.0, 0.7509, 0.75, 0.65, 1.0, 0.65, 0.75, 0.65, 0.75, 0.65, 1.0, 0.75, 0.5, 0.75, 0.75, 0.75, 0.75, 0.75, 0.5, 0.75, 0.75, 0.75, 1.0, 0.75, 1.0, 0.75, 0.75, 0.49, 0.25, 0.4783, 0.1758, 0.4783, 0.1758, 0.49, 0.25, 0.9442, 0.1089, 0.9783, 0.1758, 0.9783, 0.1758, 0.9442, 0.1089, 0.65, 0.75, 0.65, 0.5, 0.65, 0.5, 0.65, 0.75, 0.4783, 0.1758, 0.4442, 0.1089, 0.4442, 0.1089, 0.4783, 0.1758, 0.9783, 0.1758, 0.99, 0.25, 0.99, 0.25, 0.9783, 0.1758, 0.7509, 0.75, 0.7509, 1.0, 0.75, 1.0, 0.75, 0.75, 0.9783, 0.1758, 0.99, 0.25, 0.99, 0.25, 0.9783, 0.1758, 0.4783, 0.1758, 0.4442, 0.1089, 0.4442, 0.1089, 0.4783, 0.1758, 0.625, 0.75, 0.625, 1.0, 0.6, 1.0, 0.6, 0.75, 0.4898, 0.2514, 0.4756, 0.1767, 0.4783, 0.1758, 0.49, 0.25, 0.9432, 0.108, 0.9756, 0.1767, 0.9783, 0.1758, 0.9442, 0.1089, 0.8352, 0.2223, 0.9783, 0.3242, 0.9841, 0.2871, 0.9067, 0.1991, 0.7987, 0.183, 0.8214, 0.2268, 0.8352, 0.2223, 0.8911, 0.05584, 0.4756, 0.1767, 0.4432, 0.108, 0.4442, 0.1089, 0.4783, 0.1758, 0.0, 0.0, 0.0, 0.0, 0.0, 0.0, 0.0, 0.0, 0.0, 0.0, 0.0, 0.0, 0.0, 0.0, 0.0, 0.0, 0.3214, 0.2268, 0.2987, 0.183, 0.3911, 0.05584, 0.3352, 0.2223, 0.75, 0.75, 0.75, 1.0, 0.7, 1.0, 0.7, 0.75, 0.7, 0.75, 0.7, 1.0, 0.65, 1.0, 0.65, 0.75, 0.65, 0.75, 0.65, 0.5, 0.65, 0.5, 0.65, 0.75, 0.9442, 0.1089, 0.9783, 0.1758, 0.9783, 0.1758, 0.9442, 0.1089, 0.49, 0.25, 0.4783, 0.1758, 0.4783, 0.1758, 0.49, 0.25, 0.75, 0.75, 0.75, 1.0, 0.75, 1.0, 0.75, 0.75, 0.75, 0.5, 0.75, 0.75, 0.75, 0.75, 0.75, 0.5, 0.65, 1.0, 0.65, 0.75, 0.65, 0.75, 0.65, 1.0, 0.7, 0.5, 0.7, 0.75, 0.65, 0.75, 0.65, 0.5, 0.75, 0.5, 0.75, 0.75, 0.7, 0.75, 0.7, 0.5, 0.625, 0.5, 0.625, 0.75, 0.6, 0.75, 0.6, 0.5, 0.7509, 0.5, 0.7509, 0.75, 0.75, 0.75, 0.75, 0.5, 0.9756, 0.1767, 0.9898, 0.2514, 0.99, 0.25, 0.9783, 0.1758, 0.8, 0.5, 0.8, 0.75, 0.775, 0.75, 0.775, 0.5, 0.6491, 0.5, 0.6491, 0.75, 0.625, 0.75, 0.625, 0.5, 0.3352, 0.2223, 0.3911, 0.05584, 0.4176, 0.08238, 0.4067, 0.1991, 0.8911, 0.05584, 0.8352, 0.2223, 0.9067, 0.1991, 0.9176, 0.08238, 0.4783, 0.3242, 0.3352, 0.2223, 0.4067, 0.1991, 0.4841, 0.2871, 0.6491, 0.75, 0.6491, 1.0, 0.625, 1.0, 0.625, 0.75, 0.8, 0.75, 0.8, 1.0, 0.775, 1.0, 0.775, 0.75, 0.65, 0.75, 0.65, 1.0, 0.6491, 1.0, 0.6491, 0.75, 0.65, 0.5, 0.65, 0.75, 0.6491, 0.75, 0.6491, 0.5, 0.9067, 0.1991, 0.9841, 0.2871, 0.9898, 0.2514, 0.9756, 0.1767, 0.775, 0.5, 0.775, 0.75, 0.7509, 0.75, 0.7509, 0.5, 0.4067, 0.1991, 0.4176, 0.08238, 0.4432, 0.108, 0.4756, 0.1767, 0.9176, 0.08238, 0.9067, 0.1991, 0.9756, 0.1767, 0.9432, 0.108, 0.4841, 0.2871, 0.4067, 0.1991, 0.4756, 0.1767, 0.4898, 0.2514, 0.775, 0.75, 0.775, 1.0, 0.7509, 1.0, 0.7509, 0.75, 0.65, 1.0, 0.65, 0.75, 0.65, 0.75, 0.65, 1.0, 0.75, 0.5, 0.75, 0.75, 0.75, 0.75, 0.75, 0.5, 0.75, 0.75, 0.75, 1.0, 0.75, 1.0, 0.75, 0.75, 0.49, 0.25, 0.4783, 0.1758, 0.4783, 0.1758, 0.49, 0.25, 0.9442, 0.1089, 0.9783, 0.1758, 0.9783, 0.1758, 0.9442, 0.1089, 0.65, 0.75, 0.65, 0.5, 0.65, 0.5, 0.65, 0.75, 0.4783, 0.1758, 0.4442, 0.1089, 0.4442, 0.1089, 0.4783, 0.1758, 0.9783, 0.1758, 0.99, 0.25, 0.99, 0.25, 0.9783, 0.1758, 0.7509, 0.75, 0.7509, 1.0, 0.75, 1.0, 0.75, 0.75, 0.9783, 0.1758, 0.99, 0.25, 0.99, 0.25, 0.9783, 0.1758, 0.4783, 0.1758, 0.4442, 0.1089, 0.4442, 0.1089, 0.4783, 0.1758, 0.625, 0.75, 0.625, 1.0, 0.6, 1.0, 0.6, 0.75, 0.4898, 0.2514, 0.4756, 0.1767, 0.4783, 0.1758, 0.49, 0.25, 0.9432, 0.108, 0.9756, 0.1767, 0.9783, 0.1758, 0.9442, 0.1089, 0.8352, 0.2223, 0.9783, 0.3242, 0.9841, 0.2871, 0.9067, 0.1991, 0.7987, 0.183, 0.8214, 0.2268, 0.8352, 0.2223, 0.8911, 0.05584, 0.4756, 0.1767, 0.4432, 0.108, 0.4442, 0.1089, 0.4783, 0.1758, 0.0, 0.0, 0.0, 0.0, 0.0, 0.0, 0.0, 0.0, 0.0, 0.0, 0.0, 0.0, 0.0, 0.0, 0.0, 0.0, 0.3214, 0.2268, 0.2987, 0.183, 0.3911, 0.05584, 0.3352, 0.2223, 0.75, 0.75, 0.75, 1.0, 0.7, 1.0, 0.7, 0.75, 0.7, 0.75, 0.7, 1.0, 0.65, 1.0, 0.65, 0.75, 0.65, 0.75, 0.65, 0.5, 0.65, 0.5, 0.65, 0.75, 0.9442, 0.1089, 0.9783, 0.1758, 0.9783, 0.1758, 0.9442, 0.1089, 0.49, 0.25, 0.4783, 0.1758, 0.4783, 0.1758, 0.49, 0.25, 0.75, 0.75, 0.75, 1.0, 0.75, 1.0, 0.75, 0.75, 0.75, 0.5, 0.75, 0.75, 0.75, 0.75, 0.75, 0.5, 0.65, 1.0, 0.65, 0.75, 0.65, 0.75, 0.65, 1.0, 0.7, 0.5, 0.7, 0.75, 0.65, 0.75, 0.65, 0.5, 0.75, 0.5, 0.75, 0.75, 0.7, 0.75, 0.7, 0.5, 0.625, 0.5, 0.625, 0.75, 0.6, 0.75, 0.6, 0.5, 0.7509, 0.5, 0.7509, 0.75, 0.75, 0.75, 0.75, 0.5, 0.9756, 0.1767, 0.9898, 0.2514, 0.99, 0.25, 0.9783, 0.1758, 0.8, 0.5, 0.8, 0.75, 0.775, 0.75, 0.775, 0.5, 0.6491, 0.5, 0.6491, 0.75, 0.625, 0.75, 0.625, 0.5, 0.3352, 0.2223, 0.3911, 0.05584, 0.4176, 0.08238, 0.4067, 0.1991, 0.8911, 0.05584, 0.8352, 0.2223, 0.9067, 0.1991, 0.9176, 0.08238, 0.4783, 0.3242, 0.3352, 0.2223, 0.4067, 0.1991, 0.4841, 0.2871, 0.6491, 0.75, 0.6491, 1.0, 0.625, 1.0, 0.625, 0.75, 0.8, 0.75, 0.8, 1.0, 0.775, 1.0, 0.775, 0.75, 0.65, 0.75, 0.65, 1.0, 0.6491, 1.0, 0.6491, 0.75, 0.65, 0.5, 0.65, 0.75, 0.6491, 0.75, 0.6491, 0.5, 0.9067, 0.1991, 0.9841, 0.2871, 0.9898, 0.2514, 0.9756, 0.1767, 0.775, 0.5, 0.775, 0.75, 0.7509, 0.75, 0.7509, 0.5, 0.4067, 0.1991, 0.4176, 0.08238, 0.4432, 0.108, 0.4756, 0.1767, 0.9176, 0.08238, 0.9067, 0.1991, 0.9756, 0.1767, 0.9432, 0.108, 0.4841, 0.2871, 0.4067, 0.1991, 0.4756, 0.1767, 0.4898, 0.2514, 0.775, 0.75, 0.775, 1.0, 0.7509, 1.0, 0.7509, 0.75, 0.65, 1.0, 0.65, 0.75, 0.65, 0.75, 0.65, 1.0, 0.75, 0.5, 0.75, 0.75, 0.75, 0.75, 0.75, 0.5, 0.75, 0.75, 0.75, 1.0, 0.75, 1.0, 0.75, 0.75, 0.49, 0.25, 0.4783, 0.1758, 0.4783, 0.1758, 0.49, 0.25, 0.9442, 0.1089, 0.9783, 0.1758, 0.9783, 0.1758, 0.9442, 0.1089, 0.65, 0.75, 0.65, 0.5, 0.65, 0.5, 0.65, 0.75, 0.4783, 0.1758, 0.4442, 0.1089, 0.4442, 0.1089, 0.4783, 0.1758, 0.9783, 0.1758, 0.99, 0.25, 0.99, 0.25, 0.9783, 0.1758, 0.7509, 0.75, 0.7509, 1.0, 0.75, 1.0, 0.75, 0.75, 0.9783, 0.1758, 0.99, 0.25, 0.99, 0.25, 0.9783, 0.1758, 0.4783, 0.1758, 0.4442, 0.1089, 0.4442, 0.1089, 0.4783, 0.1758, 0.625, 0.75, 0.625, 1.0, 0.6, 1.0, 0.6, 0.75, 0.4898, 0.2514, 0.4756, 0.1767, 0.4783, 0.1758, 0.49, 0.25, 0.9432, 0.108, 0.9756, 0.1767, 0.9783, 0.1758, 0.9442, 0.1089, 0.8352, 0.2223, 0.9783, 0.3242, 0.9841, 0.2871, 0.9067, 0.1991, 0.0, 0.0, 0.0, 0.0, 0.0, 0.0, 0.0, 0.0, 0.4756, 0.1767, 0.4432, 0.108, 0.4442, 0.1089, 0.4783, 0.1758, 0.8214, 0.2268, 0.8288, 0.2756, 0.9783, 0.3242, 0.8352, 0.2223, 0.0, 0.0, 0.0, 0.0, 0.0, 0.0, 0.0, 0.0, 0.75, 0.75, 0.75, 1.0, 0.7, 1.0, 0.7, 0.75, 0.7, 0.75, 0.7, 1.0, 0.65, 1.0, 0.65, 0.75, 0.65, 0.75, 0.65, 0.5, 0.65, 0.5, 0.65, 0.75, 0.9442, 0.1089, 0.9783, 0.1758, 0.9783, 0.1758, 0.9442, 0.1089, 0.49, 0.25, 0.4783, 0.1758, 0.4783, 0.1758, 0.49, 0.25, 0.75, 0.75, 0.75, 1.0, 0.75, 1.0, 0.75, 0.75, 0.75, 0.5, 0.75, 0.75, 0.75, 0.75, 0.75, 0.5, 0.65, 1.0, 0.65, 0.75, 0.65, 0.75, 0.65, 1.0, 0.7, 0.5, 0.7, 0.75, 0.65, 0.75, 0.65, 0.5, 0.75, 0.5, 0.75, 0.75, 0.7, 0.75, 0.7, 0.5, 0.625, 0.5, 0.625, 0.75, 0.6, 0.75, 0.6, 0.5, 0.7509, 0.5, 0.7509, 0.75, 0.75, 0.75, 0.75, 0.5, 0.9756, 0.1767, 0.9898, 0.2514, 0.99, 0.25, 0.9783, 0.1758, 0.8, 0.5, 0.8, 0.75, 0.775, 0.75, 0.775, 0.5, 0.6491, 0.5, 0.6491, 0.75, 0.625, 0.75, 0.625, 0.5, 0.3352, 0.2223, 0.3911, 0.05584, 0.4176, 0.08238, 0.4067, 0.1991, 0.8911, 0.05584, 0.8352, 0.2223, 0.9067, 0.1991, 0.9176, 0.08238, 0.4783, 0.3242, 0.3352, 0.2223, 0.4067, 0.1991, 0.4841, 0.2871, 0.6491, 0.75, 0.6491, 1.0, 0.625, 1.0, 0.625, 0.75, 0.8, 0.75, 0.8, 1.0, 0.775, 1.0, 0.775, 0.75, 0.65, 0.75, 0.65, 1.0, 0.6491, 1.0, 0.6491, 0.75, 0.65, 0.5, 0.65, 0.75, 0.6491, 0.75, 0.6491, 0.5, 0.9067, 0.1991, 0.9841, 0.2871, 0.9898, 0.2514, 0.9756, 0.1767, 0.775, 0.5, 0.775, 0.75, 0.7509, 0.75, 0.7509, 0.5, 0.4067, 0.1991, 0.4176, 0.08238, 0.4432, 0.108, 0.4756, 0.1767, 0.9176, 0.08238, 0.9067, 0.1991, 0.9756, 0.1767, 0.9432, 0.108, 0.4841, 0.2871, 0.4067, 0.1991, 0.4756, 0.1767, 0.4898, 0.2514, 0.775, 0.75, 0.775, 1.0, 0.7509, 1.0, 0.7509, 0.75, 0.65, 1.0, 0.65, 0.75, 0.65, 0.75, 0.65, 1.0, 0.75, 0.5, 0.75, 0.75, 0.75, 0.75, 0.75, 0.5, 0.75, 0.75, 0.75, 1.0, 0.75, 1.0, 0.75, 0.75, 0.49, 0.25, 0.4783, 0.1758, 0.4783, 0.1758, 0.49, 0.25, 0.9442, 0.1089, 0.9783, 0.1758, 0.9783, 0.1758, 0.9442, 0.1089, 0.65, 0.75, 0.65, 0.5, 0.65, 0.5, 0.65, 0.75, 0.4783, 0.1758, 0.4442, 0.1089, 0.4442, 0.1089, 0.4783, 0.1758, 0.9783, 0.1758, 0.99, 0.25, 0.99, 0.25, 0.9783, 0.1758, 0.8214, 0.2268, 0.8288, 0.2756, 0.9783, 0.3242, 0.8352, 0.2223, 0.3288, 0.2756, 0.3214, 0.2268, 0.3352, 0.2223, 0.4783, 0.3242, 0.8214, 0.2268, 0.8288, 0.2756, 0.9783, 0.3242, 0.8352, 0.2223, 0.3288, 0.2756, 0.3214, 0.2268, 0.3352, 0.2223, 0.4783, 0.3242, 0.8214, 0.2268, 0.8288, 0.2756, 0.9783, 0.3242, 0.8352, 0.2223, 0.3288, 0.2756, 0.3214, 0.2268, 0.3352, 0.2223, 0.4783, 0.3242, 0.3288, 0.2756, 0.3214, 0.2268, 0.3352, 0.2223, 0.4783, 0.3242, 0.7987, 0.183, 0.8214, 0.2268, 0.8352, 0.2223, 0.8911, 0.05584, 0.8214, 0.2268, 0.8288, 0.2756, 0.9783, 0.3242, 0.8352, 0.2223, 0.3288, 0.2756, 0.3214, 0.2268, 0.3352, 0.2223, 0.4783, 0.3242, 0.8288, 0.2756, 0.8214, 0.2268, 0.8196, 0.2274, 0.8196, 0.2726, 0.0, 0.0, 0.0, 0.0, 0.0, 0.0, 0.0, 0.0, 0.3214, 0.2268, 0.3288, 0.2756, 0.3196, 0.2726, 0.3196, 0.2274, 0.0, 0.0, 0.0, 0.0, 0.0, 0.0, 0.0, 0.0, 0.8214, 0.2268, 0.7987, 0.183, 0.793, 0.1908, 0.8196, 0.2274, 0.0, 0.0, 0.0, 0.0, 0.0, 0.0, 0.0, 0.0, 0.2987, 0.183, 0.3214, 0.2268, 0.3196, 0.2274, 0.293, 0.1908, 0.0, 0.0, 0.0, 0.0, 0.0, 0.0, 0.0, 0.0, 0.8288, 0.2756, 0.8214, 0.2268, 0.8196, 0.2274, 0.8196, 0.2726, 0.0, 0.0, 0.0, 0.0, 0.0, 0.0, 0.0, 0.0, 0.3214, 0.2268, 0.3288, 0.2756, 0.3196, 0.2726, 0.3196, 0.2274, 0.0, 0.0, 0.0, 0.0, 0.0, 0.0, 0.0, 0.0, 0.8214, 0.2268, 0.7987, 0.183, 0.793, 0.1908, 0.8196, 0.2274, 0.0, 0.0, 0.0, 0.0, 0.0, 0.0, 0.0, 0.0, 0.2987, 0.183, 0.3214, 0.2268, 0.3196, 0.2274, 0.293, 0.1908, 0.0, 0.0, 0.0, 0.0, 0.0, 0.0, 0.0, 0.0, 0.8288, 0.2756, 0.8214, 0.2268, 0.8196, 0.2274, 0.8196, 0.2726, 0.0, 0.0, 0.0, 0.0, 0.0, 0.0, 0.0, 0.0, 0.3214, 0.2268, 0.3288, 0.2756, 0.3196, 0.2726, 0.3196, 0.2274, 0.0, 0.0, 0.0, 0.0, 0.0, 0.0, 0.0, 0.0, 0.8214, 0.2268, 0.7987, 0.183, 0.793, 0.1908, 0.8196, 0.2274, 0.0, 0.0, 0.0, 0.0, 0.0, 0.0, 0.0, 0.0, 0.2987, 0.183, 0.3214, 0.2268, 0.3196, 0.2274, 0.293, 0.1908, 0.0, 0.0, 0.0, 0.0, 0.0, 0.0, 0.0, 0.0, 0.8288, 0.2756, 0.8214, 0.2268, 0.8196, 0.2274, 0.8196, 0.2726, 0.0, 0.0, 0.0, 0.0, 0.0, 0.0, 0.0, 0.0, 0.3214, 0.2268, 0.3288, 0.2756, 0.3196, 0.2726, 0.3196, 0.2274, 0.0, 0.0, 0.0, 0.0, 0.0, 0.0, 0.0, 0.0, 0.8214, 0.2268, 0.7987, 0.183, 0.793, 0.1908, 0.8196, 0.2274, 0.0, 0.0, 0.0, 0.0, 0.0, 0.0, 0.0, 0.0, 0.2987, 0.183, 0.3214, 0.2268, 0.3196, 0.2274, 0.293, 0.1908, 0.0, 0.0, 0.0, 0.0, 0.0, 0.0, 0.0, 0.0, 0.8288, 0.2756, 0.8214, 0.2268, 0.8196, 0.2274, 0.8196, 0.2726, 0.0, 0.0, 0.0, 0.0, 0.0, 0.0, 0.0, 0.0, 0.3214, 0.2268, 0.3288, 0.2756, 0.3196, 0.2726, 0.3196, 0.2274, 0.0, 0.0, 0.0, 0.0, 0.0, 0.0, 0.0, 0.0, 0.8214, 0.2268, 0.7987, 0.183, 0.793, 0.1908, 0.8196, 0.2274, 0.0, 0.0, 0.0, 0.0, 0.0, 0.0, 0.0, 0.0, 0.2987, 0.183, 0.3214, 0.2268, 0.3196, 0.2274, 0.293, 0.1908, 0.0, 0.0, 0.0, 0.0, 0.0, 0.0, 0.0, 0.0, 0.0, 0.0, 0.0, 0.0, 0.0, 0.0, 0.0, 0.0])
me_cylinder.use_remesh_fix_poles = True
me_cylinder.use_remesh_preserve_attributes = False
me_cylinder.use_mirror_vertex_groups = False
me_cylinder.update()

# ---- objects
ob_light = bpy.data.objects.new('Light', light_light)
ob_camera = bpy.data.objects.new('Camera', cam_camera)
ob_shuriken = bpy.data.objects.new('Shuriken', me_cylinder)

# ---- transforms, parenting, visibility, modifiers, constraints
ob_light.location = (4.076, 1.005, 5.904)
ob_light.rotation_euler = (0.6503, 0.05522, 1.866)
ob_light.lock_rotations_4d = False
ob_light.empty_display_type = 'ARROWS'
ob_light.color = (0.0, 0.0, 0.0, 0.0)
ob_light.lineart.crease_threshold = 0.0
ob_camera.location = (7.359, -6.926, 4.958)
ob_camera.rotation_euler = (1.109, 0.0, 0.8149)
ob_camera.lock_rotations_4d = False
ob_camera.empty_display_type = 'ARROWS'
ob_camera.color = (0.0, 0.0, 0.0, 0.0)
ob_camera.display_type = 'WIRE'
ob_camera.lineart.crease_threshold = 0.0
ob_shuriken.location = (0.0, 0.0, 0.0)
ob_shuriken.lineart.crease_threshold = 0.0
_m = ob_shuriken.modifiers.new('Subdivision', 'SUBSURF')
_m.uv_smooth = 'PRESERVE_CORNERS'
_m.levels = 3
_m.render_levels = 3
_m = ob_shuriken.modifiers.new('Auto Smooth', 'NODES')
_m.node_group = ng_auto_smooth
_gi = [s.identifier for s in ng_auto_smooth.interface.items_tree if s.item_type == 'SOCKET' and s.in_out == 'INPUT']
_m[_gi[1]] = 0.5236  # Angle

# ---- collection membership
col_collection.objects.link(ob_light)
col_collection.objects.link(ob_camera)
col_collection.objects.link(ob_shuriken)

# ---- scene / render settings (as saved in the file)
scene.camera = ob_camera
scene.frame_start = 1; scene.frame_end = 250; scene.frame_set(1)
scene.render.engine = 'BLENDER_EEVEE_NEXT'
scene.cycles.use_denoising = False
scene.cycles.samples = 128
scene.cycles.sampling_pattern = 'TABULATED_SOBOL'
scene.cycles.use_adaptive_sampling = False
scene.cycles.use_light_tree = False
scene.view_settings.view_transform = 'Filmic'
bpy.context.view_layer.update()
